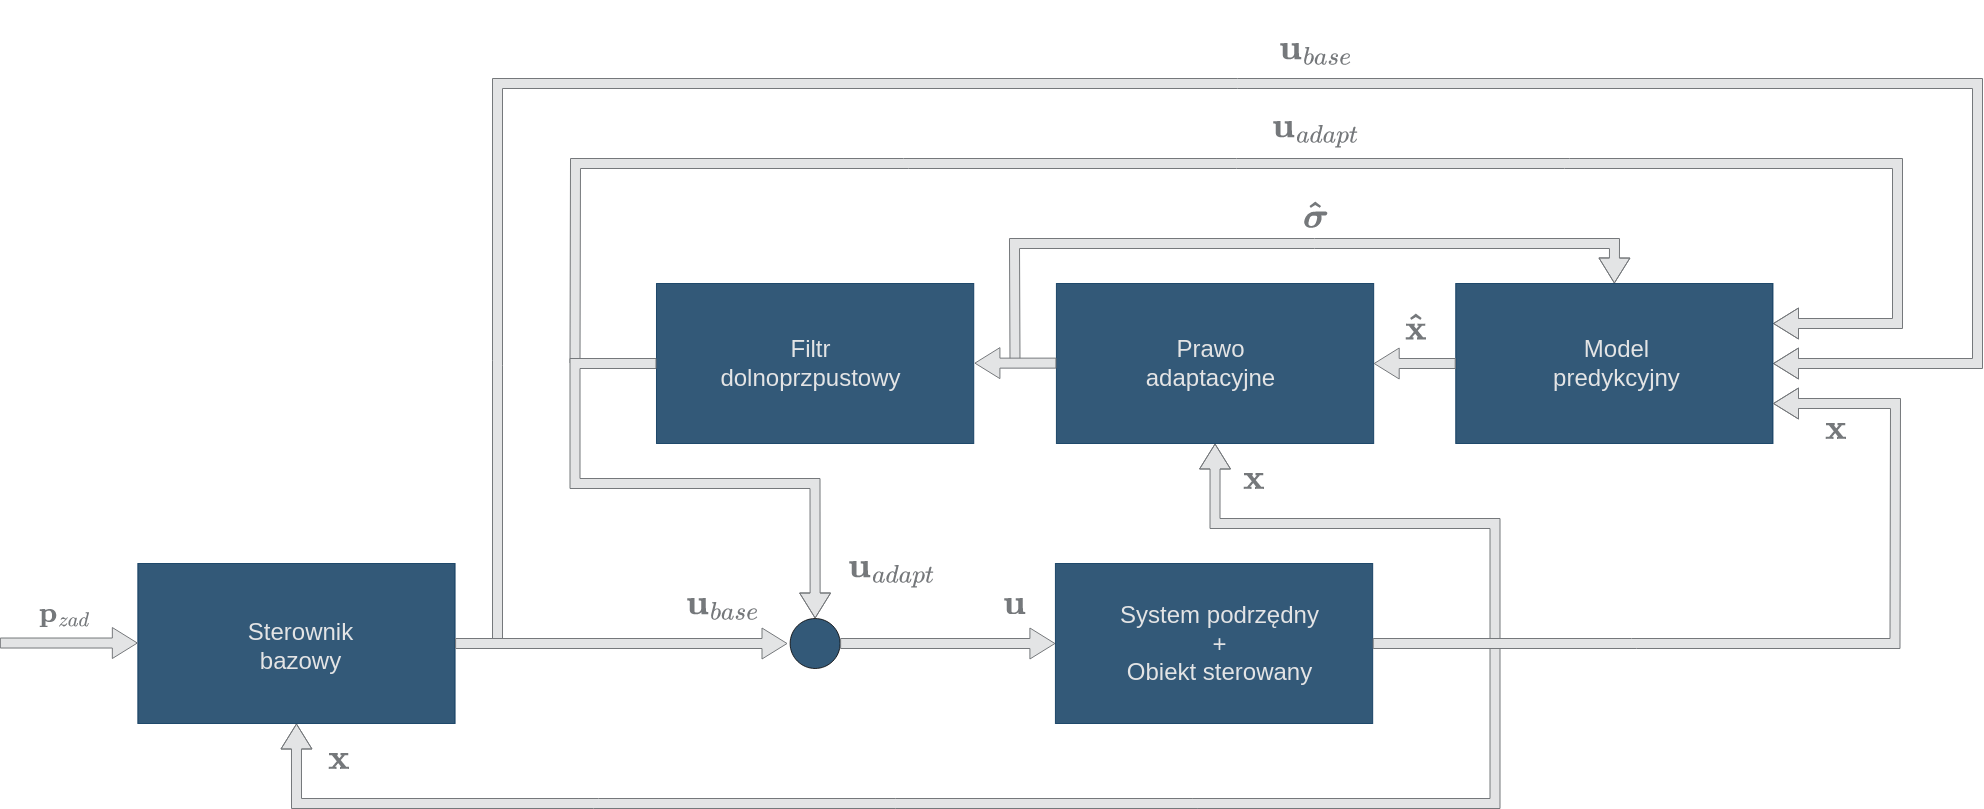

The diagram above was exported from draw.io. Its source (the exported page's mxGraphModel, read from the mxfile embedded in the PNG):
<mxGraphModel dx="3227" dy="1031" grid="0" gridSize="10" guides="1" tooltips="1" connect="1" arrows="1" fold="1" page="0" pageScale="1" pageWidth="1654" pageHeight="2336" background="none" math="1" shadow="0">
  <root>
    <mxCell id="0" />
    <mxCell id="1" parent="0" />
    <mxCell id="2" value="" style="shape=flexArrow;endArrow=classic;html=1;rounded=0;labelBackgroundColor=default;strokeColor=#75787B;fontFamily=Arial;fontSize=24;fontColor=#75787B;startSize=8;endSize=8;curved=1;fillColor=#E3E4E5;entryX=1;entryY=0.5;entryDx=0;entryDy=0;" edge="1" target="14" parent="1">
      <mxGeometry width="50" height="50" relative="1" as="geometry">
        <mxPoint x="1240" y="10840" as="sourcePoint" />
        <mxPoint x="2690" y="10610" as="targetPoint" />
        <Array as="points">
          <mxPoint x="1240" y="10280" />
          <mxPoint x="2720" y="10280" />
          <mxPoint x="2720" y="10560" />
        </Array>
      </mxGeometry>
    </mxCell>
    <mxCell id="3" value="" style="shape=flexArrow;endArrow=classic;html=1;rounded=0;labelBackgroundColor=default;strokeColor=#75787B;fontFamily=Arial;fontSize=24;fontColor=#75787B;startSize=8;endSize=8;curved=1;fillColor=#E3E4E5;entryX=1;entryY=0.25;entryDx=0;entryDy=0;" edge="1" target="14" parent="1">
      <mxGeometry width="50" height="50" relative="1" as="geometry">
        <mxPoint x="1317.5" y="10560" as="sourcePoint" />
        <mxPoint x="2160" y="10300" as="targetPoint" />
        <Array as="points">
          <mxPoint x="1318" y="10360" />
          <mxPoint x="2640" y="10360" />
          <mxPoint x="2640" y="10520" />
        </Array>
      </mxGeometry>
    </mxCell>
    <mxCell id="4" value="" style="shape=flexArrow;endArrow=classic;html=1;rounded=0;labelBackgroundColor=default;strokeColor=#75787B;fontFamily=Arial;fontSize=24;fontColor=#75787B;startSize=8;endSize=8;curved=1;fillColor=#E3E4E5;entryX=0.5;entryY=1;entryDx=0;entryDy=0;" edge="1" target="7" parent="1">
      <mxGeometry width="50" height="50" relative="1" as="geometry">
        <mxPoint x="2237.5" y="10840" as="sourcePoint" />
        <mxPoint x="1802.67" y="10920" as="targetPoint" />
        <Array as="points">
          <mxPoint x="2237.5" y="11000" />
          <mxPoint x="1039" y="11000" />
        </Array>
      </mxGeometry>
    </mxCell>
    <mxCell id="5" value="" style="shape=flexArrow;endArrow=classic;html=1;rounded=0;labelBackgroundColor=default;strokeColor=#75787B;fontFamily=Arial;fontSize=24;fontColor=#75787B;startSize=8;endSize=8;curved=1;fillColor=#E3E4E5;entryX=0.5;entryY=0;entryDx=0;entryDy=0;" edge="1" target="14" parent="1">
      <mxGeometry width="50" height="50" relative="1" as="geometry">
        <mxPoint x="1757.5" y="10560" as="sourcePoint" />
        <mxPoint x="2417.5" y="10390" as="targetPoint" />
        <Array as="points">
          <mxPoint x="1757" y="10440" />
          <mxPoint x="2357" y="10440" />
        </Array>
      </mxGeometry>
    </mxCell>
    <mxCell id="6" value="" style="shape=flexArrow;endArrow=classic;html=1;rounded=0;labelBackgroundColor=default;strokeColor=#75787B;fontFamily=Arial;fontSize=24;fontColor=#75787B;startSize=8;endSize=8;curved=1;fillColor=#E3E4E5;entryX=0.5;entryY=1;entryDx=0;entryDy=0;" edge="1" target="13" parent="1">
      <mxGeometry width="50" height="50" relative="1" as="geometry">
        <mxPoint x="2237.5" y="10840" as="sourcePoint" />
        <mxPoint x="2397.5" y="10720" as="targetPoint" />
        <Array as="points">
          <mxPoint x="2237.5" y="10720" />
          <mxPoint x="1957.5" y="10720" />
        </Array>
      </mxGeometry>
    </mxCell>
    <mxCell id="7" value="" style="rounded=0;whiteSpace=wrap;html=1;fontSize=16;fillColor=#003057;strokeColor=#003057;opacity=80;" vertex="1" parent="1">
      <mxGeometry x="880.3300000000003" y="10760" width="317.27" height="160" as="geometry" />
    </mxCell>
    <mxCell id="8" value="" style="rounded=0;whiteSpace=wrap;html=1;fontSize=16;fillColor=#003057;strokeColor=#003057;opacity=80;" vertex="1" parent="1">
      <mxGeometry x="1797.9199999999998" y="10760" width="317.27" height="160" as="geometry" />
    </mxCell>
    <mxCell id="9" value="" style="shape=flexArrow;endArrow=classic;html=1;rounded=0;labelBackgroundColor=default;strokeColor=#75787B;fontFamily=Arial;fontSize=24;fontColor=#75787B;startSize=8;endSize=8;curved=1;exitX=1;exitY=0.5;exitDx=0;exitDy=0;fillColor=#E3E4E5;" edge="1" source="7" parent="1">
      <mxGeometry width="50" height="50" relative="1" as="geometry">
        <mxPoint x="1683.86" y="10810" as="sourcePoint" />
        <mxPoint x="1530" y="10840" as="targetPoint" />
      </mxGeometry>
    </mxCell>
    <mxCell id="10" value="&lt;div&gt;&lt;font color=&quot;#e3e4e5&quot;&gt;Sterownik&lt;/font&gt;&lt;/div&gt;&lt;div&gt;&lt;font color=&quot;#e3e4e5&quot;&gt;bazowy&lt;br&gt;&lt;/font&gt;&lt;/div&gt;" style="text;html=1;strokeColor=none;fillColor=none;align=center;verticalAlign=middle;whiteSpace=wrap;rounded=0;fontSize=24;fontFamily=Arial;fontColor=default;" vertex="1" parent="1">
      <mxGeometry x="944.96" y="10830" width="197.37" height="25" as="geometry" />
    </mxCell>
    <mxCell id="11" value="&lt;div&gt;&lt;font color=&quot;#e3e4e5&quot;&gt;System podrzędny +&lt;/font&gt;&lt;/div&gt;&lt;div&gt;&lt;font color=&quot;#e3e4e5&quot;&gt;Obiekt sterowany&lt;/font&gt;&lt;/div&gt;" style="text;html=1;strokeColor=none;fillColor=none;align=center;verticalAlign=middle;whiteSpace=wrap;rounded=0;fontSize=24;fontFamily=Arial;fontColor=default;" vertex="1" parent="1">
      <mxGeometry x="1855.6" y="10812.5" width="212.86" height="55" as="geometry" />
    </mxCell>
    <mxCell id="12" value="" style="rounded=0;whiteSpace=wrap;html=1;fontSize=16;fillColor=#003057;strokeColor=#003057;opacity=80;" vertex="1" parent="1">
      <mxGeometry x="1398.99" y="10480" width="317.27" height="160" as="geometry" />
    </mxCell>
    <mxCell id="13" value="" style="rounded=0;whiteSpace=wrap;html=1;fontSize=16;fillColor=#003057;strokeColor=#003057;opacity=80;" vertex="1" parent="1">
      <mxGeometry x="1798.9199999999998" y="10480" width="317.27" height="160" as="geometry" />
    </mxCell>
    <mxCell id="14" value="" style="rounded=0;whiteSpace=wrap;html=1;fontSize=16;fillColor=#003057;strokeColor=#003057;opacity=80;" vertex="1" parent="1">
      <mxGeometry x="2198.23" y="10480" width="317.27" height="160" as="geometry" />
    </mxCell>
    <mxCell id="15" value="&lt;font color=&quot;#e3e4e5&quot;&gt;Model predykcyjny&lt;br&gt;&lt;/font&gt;" style="text;html=1;strokeColor=none;fillColor=none;align=center;verticalAlign=middle;whiteSpace=wrap;rounded=0;fontSize=24;fontFamily=Arial;fontColor=default;" vertex="1" parent="1">
      <mxGeometry x="2259.85" y="10545" width="199.47" height="30" as="geometry" />
    </mxCell>
    <mxCell id="16" value="" style="shape=flexArrow;endArrow=classic;html=1;rounded=0;labelBackgroundColor=default;strokeColor=#75787B;fontFamily=Arial;fontSize=24;fontColor=#75787B;startSize=8;endSize=8;curved=1;fillColor=#E3E4E5;entryX=1;entryY=0.75;entryDx=0;entryDy=0;exitX=1;exitY=0.5;exitDx=0;exitDy=0;" edge="1" source="8" target="14" parent="1">
      <mxGeometry width="50" height="50" relative="1" as="geometry">
        <mxPoint x="2441.17" y="10920" as="sourcePoint" />
        <mxPoint x="2840.17" y="10720" as="targetPoint" />
        <Array as="points">
          <mxPoint x="2637.5" y="10840" />
          <mxPoint x="2638" y="10600" />
        </Array>
      </mxGeometry>
    </mxCell>
    <mxCell id="17" value="" style="shape=flexArrow;endArrow=classic;html=1;rounded=0;labelBackgroundColor=default;strokeColor=#75787B;fontFamily=Arial;fontSize=24;fontColor=#75787B;startSize=8;endSize=8;curved=1;exitX=0;exitY=0.5;exitDx=0;exitDy=0;fillColor=#E3E4E5;entryX=1;entryY=0.5;entryDx=0;entryDy=0;" edge="1" source="14" target="13" parent="1">
      <mxGeometry width="50" height="50" relative="1" as="geometry">
        <mxPoint x="2081.5" y="10640" as="sourcePoint" />
        <mxPoint x="2242.5" y="10640" as="targetPoint" />
      </mxGeometry>
    </mxCell>
    <mxCell id="18" value="" style="shape=flexArrow;endArrow=classic;html=1;rounded=0;labelBackgroundColor=default;strokeColor=#75787B;fontFamily=Arial;fontSize=24;fontColor=#75787B;startSize=8;endSize=8;curved=1;exitX=0;exitY=0.5;exitDx=0;exitDy=0;fillColor=#E3E4E5;entryX=1;entryY=0.5;entryDx=0;entryDy=0;" edge="1" parent="1">
      <mxGeometry width="50" height="50" relative="1" as="geometry">
        <mxPoint x="1798.92" y="10559.63" as="sourcePoint" />
        <mxPoint x="1716.92" y="10559.63" as="targetPoint" />
      </mxGeometry>
    </mxCell>
    <mxCell id="19" value="&lt;font color=&quot;#e3e4e5&quot;&gt;Prawo adaptacyjne&lt;br&gt;&lt;/font&gt;" style="text;html=1;strokeColor=none;fillColor=none;align=center;verticalAlign=middle;whiteSpace=wrap;rounded=0;fontSize=24;fontFamily=Arial;fontColor=default;" vertex="1" parent="1">
      <mxGeometry x="1853.8" y="10545" width="199.47" height="30" as="geometry" />
    </mxCell>
    <mxCell id="20" value="&lt;font color=&quot;#e3e4e5&quot;&gt;Filtr dolnoprzpustowy&lt;br&gt;&lt;/font&gt;" style="text;html=1;strokeColor=none;fillColor=none;align=center;verticalAlign=middle;whiteSpace=wrap;rounded=0;fontSize=24;fontFamily=Arial;fontColor=default;" vertex="1" parent="1">
      <mxGeometry x="1453.96" y="10545" width="199.47" height="30" as="geometry" />
    </mxCell>
    <mxCell id="21" value="" style="shape=flexArrow;endArrow=classic;html=1;rounded=0;labelBackgroundColor=default;strokeColor=#75787B;fontFamily=Arial;fontSize=24;fontColor=#75787B;startSize=8;endSize=8;curved=1;fillColor=#E3E4E5;exitX=0;exitY=0.5;exitDx=0;exitDy=0;" edge="1" source="12" target="22" parent="1">
      <mxGeometry width="50" height="50" relative="1" as="geometry">
        <mxPoint x="1342.5" y="10605" as="sourcePoint" />
        <mxPoint x="1557.5" y="10830" as="targetPoint" />
        <Array as="points">
          <mxPoint x="1317.5" y="10560" />
          <mxPoint x="1317.5" y="10680" />
          <mxPoint x="1557.5" y="10680" />
        </Array>
      </mxGeometry>
    </mxCell>
    <mxCell id="22" value="" style="ellipse;whiteSpace=wrap;html=1;fillColor=#003057;opacity=80;" vertex="1" parent="1">
      <mxGeometry x="1532.63" y="10815" width="50" height="50" as="geometry" />
    </mxCell>
    <mxCell id="23" value="" style="shape=flexArrow;endArrow=classic;html=1;rounded=0;labelBackgroundColor=default;strokeColor=#75787B;fontFamily=Arial;fontSize=24;fontColor=#75787B;startSize=8;endSize=8;curved=1;exitX=1;exitY=0.5;exitDx=0;exitDy=0;fillColor=#E3E4E5;entryX=0;entryY=0.5;entryDx=0;entryDy=0;" edge="1" source="22" target="8" parent="1">
      <mxGeometry width="50" height="50" relative="1" as="geometry">
        <mxPoint x="1893.03" y="10839.29" as="sourcePoint" />
        <mxPoint x="2031.03" y="10839.29" as="targetPoint" />
      </mxGeometry>
    </mxCell>
    <mxCell id="24" value="&lt;font color=&quot;#75787b&quot;&gt;$$\mathbf{p}_{zad}$$&lt;/font&gt;" style="text;html=1;strokeColor=none;fillColor=none;align=center;verticalAlign=middle;whiteSpace=wrap;rounded=0;fontSize=24;fontFamily=Arial;fontStyle=1;labelBackgroundColor=none;labelBorderColor=none;" vertex="1" parent="1">
      <mxGeometry x="770.33" y="10795" width="74.5" height="30" as="geometry" />
    </mxCell>
    <mxCell id="25" value="&lt;div style=&quot;font-size: 30px;&quot;&gt;&lt;b style=&quot;font-size: 30px;&quot;&gt;$$\textbf{u}_{adapt}$$&lt;/b&gt;&lt;/div&gt;" style="text;html=1;strokeColor=none;fillColor=none;align=center;verticalAlign=middle;whiteSpace=wrap;rounded=0;fontSize=30;fontFamily=Arial;fontColor=#75787B;" vertex="1" parent="1">
      <mxGeometry x="1566.89" y="10750" width="135" height="30" as="geometry" />
    </mxCell>
    <mxCell id="26" value="&lt;div style=&quot;font-size: 30px;&quot;&gt;&lt;b style=&quot;font-size: 30px;&quot;&gt;$$\textbf{u}_{base}$$&lt;/b&gt;&lt;/div&gt;" style="text;html=1;strokeColor=none;fillColor=none;align=center;verticalAlign=middle;whiteSpace=wrap;rounded=0;fontSize=30;fontFamily=Arial;fontColor=#75787B;" vertex="1" parent="1">
      <mxGeometry x="1397.63" y="10785" width="135" height="30" as="geometry" />
    </mxCell>
    <mxCell id="27" value="&lt;div style=&quot;font-size: 30px;&quot;&gt;&lt;font color=&quot;#75787b&quot; face=&quot;Arial&quot; style=&quot;font-size: 30px;&quot;&gt;&lt;b style=&quot;font-size: 30px;&quot;&gt;$$\boldsymbol{\hat{\sigma}}$$&lt;/b&gt;&lt;/font&gt;&lt;/div&gt;" style="text;html=1;strokeColor=none;fillColor=none;align=center;verticalAlign=middle;whiteSpace=wrap;rounded=0;fontSize=30;" vertex="1" parent="1">
      <mxGeometry x="2042.59" y="10400" width="31" height="30" as="geometry" />
    </mxCell>
    <mxCell id="28" value="&lt;div style=&quot;font-size: 30px;&quot;&gt;&lt;b style=&quot;font-size: 30px;&quot;&gt;$$\textbf{u}$$&lt;/b&gt;&lt;/div&gt;" style="text;html=1;strokeColor=none;fillColor=none;align=center;verticalAlign=middle;whiteSpace=wrap;rounded=0;fontSize=30;fontFamily=Arial;fontColor=#75787B;" vertex="1" parent="1">
      <mxGeometry x="1690" y="10785" width="135" height="30" as="geometry" />
    </mxCell>
    <mxCell id="29" value="&lt;div style=&quot;font-size: 30px;&quot;&gt;&lt;b style=&quot;font-size: 30px;&quot;&gt;$$\textbf{x}$$&lt;/b&gt;&lt;/div&gt;" style="text;html=1;strokeColor=none;fillColor=none;align=center;verticalAlign=middle;whiteSpace=wrap;rounded=0;fontSize=30;fontFamily=Arial;fontColor=#75787B;" vertex="1" parent="1">
      <mxGeometry x="1929" y="10660" width="135" height="30" as="geometry" />
    </mxCell>
    <mxCell id="30" value="&lt;div style=&quot;font-size: 30px;&quot;&gt;&lt;b style=&quot;font-size: 30px;&quot;&gt;$$\mathbf{\hat{x}}$$&lt;/b&gt;&lt;/div&gt;" style="text;html=1;strokeColor=none;fillColor=none;align=center;verticalAlign=middle;whiteSpace=wrap;rounded=0;fontSize=30;fontFamily=Arial;fontColor=#75787B;" vertex="1" parent="1">
      <mxGeometry x="2090.5" y="10510" width="135" height="30" as="geometry" />
    </mxCell>
    <mxCell id="31" value="&lt;div style=&quot;font-size: 30px;&quot;&gt;&lt;b style=&quot;font-size: 30px;&quot;&gt;$$\textbf{x}$$&lt;/b&gt;&lt;/div&gt;" style="text;html=1;strokeColor=none;fillColor=none;align=center;verticalAlign=middle;whiteSpace=wrap;rounded=0;fontSize=30;fontFamily=Arial;fontColor=#75787B;" vertex="1" parent="1">
      <mxGeometry x="2511" y="10610" width="135" height="30" as="geometry" />
    </mxCell>
    <mxCell id="32" value="&lt;div style=&quot;font-size: 30px;&quot;&gt;&lt;b style=&quot;font-size: 30px;&quot;&gt;$$\textbf{x}$$&lt;/b&gt;&lt;/div&gt;" style="text;html=1;strokeColor=none;fillColor=none;align=center;verticalAlign=middle;whiteSpace=wrap;rounded=0;fontSize=30;fontFamily=Arial;fontColor=#75787B;" vertex="1" parent="1">
      <mxGeometry x="1014.1200000000001" y="10940" width="135" height="30" as="geometry" />
    </mxCell>
    <mxCell id="33" value="" style="shape=flexArrow;endArrow=classic;html=1;rounded=0;labelBackgroundColor=default;strokeColor=#75787B;fontFamily=Arial;fontSize=24;fontColor=#75787B;startSize=8;endSize=8;curved=1;exitX=1;exitY=0.5;exitDx=0;exitDy=0;fillColor=#E3E4E5;entryX=0;entryY=0.5;entryDx=0;entryDy=0;" edge="1" parent="1">
      <mxGeometry width="50" height="50" relative="1" as="geometry">
        <mxPoint x="742.33" y="10839.519999999999" as="sourcePoint" />
        <mxPoint x="880.33" y="10839.519999999999" as="targetPoint" />
      </mxGeometry>
    </mxCell>
    <mxCell id="34" value="&lt;div style=&quot;font-size: 30px;&quot;&gt;&lt;b style=&quot;font-size: 30px;&quot;&gt;$$\textbf{u}_{adapt}$$&lt;/b&gt;&lt;/div&gt;" style="text;html=1;strokeColor=none;fillColor=none;align=center;verticalAlign=middle;whiteSpace=wrap;rounded=0;fontSize=30;fontFamily=Arial;fontColor=#75787B;" vertex="1" parent="1">
      <mxGeometry x="1990.5900000000001" y="10310" width="135" height="30" as="geometry" />
    </mxCell>
    <mxCell id="35" value="&lt;div style=&quot;font-size: 30px;&quot;&gt;&lt;b style=&quot;font-size: 30px;&quot;&gt;$$\textbf{u}_{base}$$&lt;/b&gt;&lt;/div&gt;" style="text;html=1;strokeColor=none;fillColor=none;align=center;verticalAlign=middle;whiteSpace=wrap;rounded=0;fontSize=30;fontFamily=Arial;fontColor=#75787B;" vertex="1" parent="1">
      <mxGeometry x="1990.5900000000001" y="10230" width="135" height="30" as="geometry" />
    </mxCell>
  </root>
</mxGraphModel>